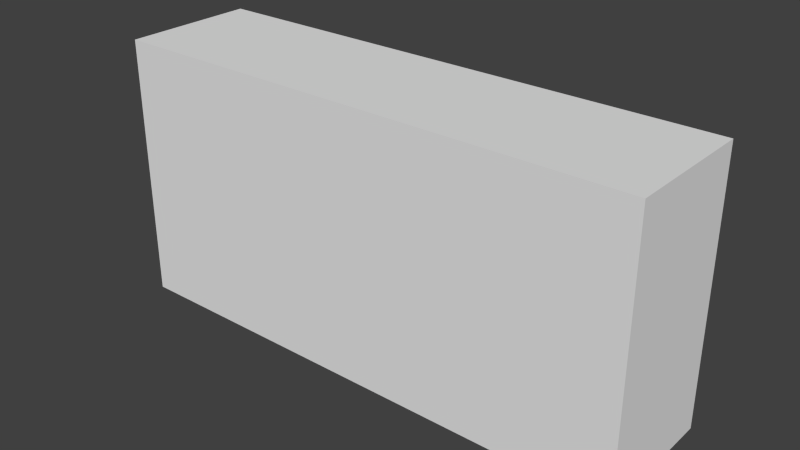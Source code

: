 # Source: Platform3.blend  (saved by Blender 2.76.0; exported with 4.5.12 LTS)
import bpy
from mathutils import Matrix  # noqa: F401  (used for matrix-valued properties, if any)

bpy.ops.wm.read_factory_settings(use_empty=True)
scene = bpy.context.scene
scene.name = 'Scene'

# ---- collections
col_collection_1 = bpy.data.collections.new('Collection 1'); scene.collection.children.link(col_collection_1)

# ---- world
world_world = bpy.data.worlds.new('World'); scene.world = world_world
world_world.color = (0.05088, 0.05088, 0.05088)
world_world.use_sun_shadow = False
world_world.sun_shadow_jitter_overblur = 0.0
world_world.cycles.sampling_method = 'MANUAL'
world_world.cycles.sample_map_resolution = 256

# ---- meshes
me_cube_001 = bpy.data.meshes.new('Cube.001')
me_cube_001.from_pydata([(0.99, 0.5091, 4.01), (0.99, 0.5091, -3.99), (0.99, -0.4909, 4.01), (0.99, -0.4909, -3.99), (-1.01, 0.5091, 4.01), (-1.01, 0.5091, -3.99), (-1.01, -0.4909, 4.01), (-1.01, -0.4909, -3.99)], [], [(7, 5, 1, 3), (4, 0, 1, 5), (6, 4, 5, 7), (2, 0, 4, 6), (2, 6, 7, 3), (0, 2, 3, 1)])
me_cube_001.use_remesh_preserve_volume = False
me_cube_001.use_remesh_preserve_attributes = False
me_cube_001.use_mirror_vertex_groups = False
me_cube_001.update()

# ---- objects
ob_cube = bpy.data.objects.new('Cube', me_cube_001)

# ---- transforms, parenting, visibility, modifiers, constraints
ob_cube.location = (0.0, 0.0, 0.0)
ob_cube.scale = (1.0, 0.5, 0.125)
ob_cube.lineart.crease_threshold = 0.0

# ---- collection membership
col_collection_1.objects.link(ob_cube)

# ---- scene / render settings (as saved in the file)
scene.frame_start = 1; scene.frame_end = 250; scene.frame_set(1)
scene.render.engine = 'BLENDER_EEVEE_NEXT'
scene.render.resolution_percentage = 50
scene.render.dither_intensity = 0.0
scene.cycles.use_denoising = False
scene.cycles.samples = 10
scene.cycles.sampling_pattern = 'TABULATED_SOBOL'
scene.cycles.light_sampling_threshold = 0.0
scene.cycles.use_adaptive_sampling = False
scene.cycles.use_light_tree = False
scene.cycles.blur_glossy = 0.0
scene.cycles.pixel_filter_type = 'GAUSSIAN'
scene.cycles.sample_clamp_indirect = 0.0
scene.view_settings.view_transform = 'Standard'
bpy.context.view_layer.update()

# ---- added for rendering (the .blend has no active camera and no usable light): camera, sun
cam_auto = bpy.data.cameras.new('AutoCamera')
cam_auto.lens = 50.0
cam_auto.sensor_width = 36.0
cam_auto.clip_end = 1000.0
ob_auto_camera = bpy.data.objects.new('AutoCamera', cam_auto)
scene.collection.objects.link(ob_auto_camera)
ob_auto_camera.location = (2.10992, -2.53941, 1.69726)
ob_auto_camera.rotation_euler = (1.09748, -7.21219e-08, 0.694738)
scene.camera = ob_auto_camera
light_auto_sun = bpy.data.lights.new('AutoSun', 'SUN')
light_auto_sun.energy = 3.0
light_auto_sun.angle = 0.0523599
ob_auto_sun = bpy.data.objects.new('AutoSun', light_auto_sun)
scene.collection.objects.link(ob_auto_sun)
ob_auto_sun.rotation_euler = (0.872665, 0.174533, 0.523599)
bpy.context.view_layer.update()
